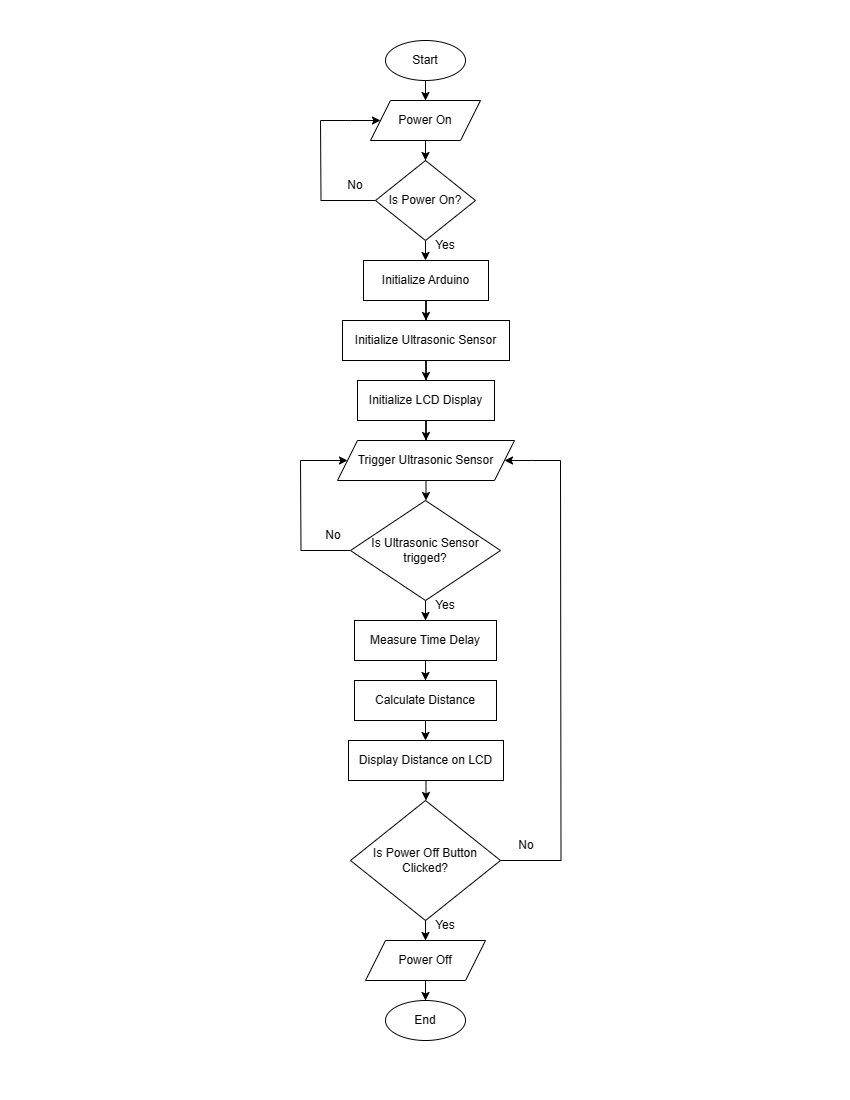

The diagram above was exported from draw.io. Its source (the exported page's mxGraphModel, read from the mxfile embedded in the PNG):
<mxGraphModel dx="1426" dy="743" grid="1" gridSize="10" guides="1" tooltips="1" connect="1" arrows="1" fold="1" page="1" pageScale="1" pageWidth="850" pageHeight="1100" math="0" shadow="0">
  <root>
    <mxCell id="0" />
    <mxCell id="1" parent="0" />
    <mxCell id="doQSKCZskBoZ2VA5cGQW-17" style="edgeStyle=orthogonalEdgeStyle;rounded=0;orthogonalLoop=1;jettySize=auto;html=1;entryX=0.5;entryY=0;entryDx=0;entryDy=0;" edge="1" parent="1" source="doQSKCZskBoZ2VA5cGQW-1" target="doQSKCZskBoZ2VA5cGQW-4">
      <mxGeometry relative="1" as="geometry" />
    </mxCell>
    <mxCell id="doQSKCZskBoZ2VA5cGQW-1" value="Start" style="ellipse;whiteSpace=wrap;html=1;" vertex="1" parent="1">
      <mxGeometry x="385" y="40" width="80" height="40" as="geometry" />
    </mxCell>
    <mxCell id="doQSKCZskBoZ2VA5cGQW-16" style="edgeStyle=orthogonalEdgeStyle;rounded=0;orthogonalLoop=1;jettySize=auto;html=1;entryX=0.5;entryY=0;entryDx=0;entryDy=0;" edge="1" parent="1" source="doQSKCZskBoZ2VA5cGQW-3" target="doQSKCZskBoZ2VA5cGQW-5">
      <mxGeometry relative="1" as="geometry" />
    </mxCell>
    <mxCell id="doQSKCZskBoZ2VA5cGQW-37" style="edgeStyle=orthogonalEdgeStyle;rounded=0;orthogonalLoop=1;jettySize=auto;html=1;endArrow=none;endFill=0;" edge="1" parent="1" source="doQSKCZskBoZ2VA5cGQW-3">
      <mxGeometry relative="1" as="geometry">
        <mxPoint x="320" y="120" as="targetPoint" />
      </mxGeometry>
    </mxCell>
    <mxCell id="doQSKCZskBoZ2VA5cGQW-3" value="Is Power On?" style="rhombus;whiteSpace=wrap;html=1;" vertex="1" parent="1">
      <mxGeometry x="375" y="160" width="100" height="80" as="geometry" />
    </mxCell>
    <mxCell id="doQSKCZskBoZ2VA5cGQW-18" style="edgeStyle=orthogonalEdgeStyle;rounded=0;orthogonalLoop=1;jettySize=auto;html=1;" edge="1" parent="1" source="doQSKCZskBoZ2VA5cGQW-4" target="doQSKCZskBoZ2VA5cGQW-3">
      <mxGeometry relative="1" as="geometry" />
    </mxCell>
    <mxCell id="doQSKCZskBoZ2VA5cGQW-38" style="edgeStyle=orthogonalEdgeStyle;rounded=0;orthogonalLoop=1;jettySize=auto;html=1;endArrow=none;endFill=0;startArrow=classic;startFill=1;" edge="1" parent="1" source="doQSKCZskBoZ2VA5cGQW-4">
      <mxGeometry relative="1" as="geometry">
        <mxPoint x="320" y="120" as="targetPoint" />
      </mxGeometry>
    </mxCell>
    <mxCell id="doQSKCZskBoZ2VA5cGQW-4" value="Power On" style="shape=parallelogram;perimeter=parallelogramPerimeter;whiteSpace=wrap;html=1;fixedSize=1;" vertex="1" parent="1">
      <mxGeometry x="370" y="100" width="110" height="40" as="geometry" />
    </mxCell>
    <mxCell id="doQSKCZskBoZ2VA5cGQW-23" style="edgeStyle=orthogonalEdgeStyle;rounded=0;orthogonalLoop=1;jettySize=auto;html=1;entryX=0.5;entryY=0;entryDx=0;entryDy=0;" edge="1" parent="1" source="doQSKCZskBoZ2VA5cGQW-5" target="doQSKCZskBoZ2VA5cGQW-6">
      <mxGeometry relative="1" as="geometry" />
    </mxCell>
    <mxCell id="doQSKCZskBoZ2VA5cGQW-5" value="Initialize Arduino" style="rounded=0;whiteSpace=wrap;html=1;" vertex="1" parent="1">
      <mxGeometry x="363" y="260" width="125" height="40" as="geometry" />
    </mxCell>
    <mxCell id="doQSKCZskBoZ2VA5cGQW-24" style="edgeStyle=orthogonalEdgeStyle;rounded=0;orthogonalLoop=1;jettySize=auto;html=1;entryX=0.5;entryY=0;entryDx=0;entryDy=0;" edge="1" parent="1" source="doQSKCZskBoZ2VA5cGQW-6" target="doQSKCZskBoZ2VA5cGQW-7">
      <mxGeometry relative="1" as="geometry" />
    </mxCell>
    <mxCell id="doQSKCZskBoZ2VA5cGQW-6" value="Initialize Ultrasonic Sensor" style="rounded=0;whiteSpace=wrap;html=1;" vertex="1" parent="1">
      <mxGeometry x="342" y="320" width="167" height="40" as="geometry" />
    </mxCell>
    <mxCell id="doQSKCZskBoZ2VA5cGQW-25" style="edgeStyle=orthogonalEdgeStyle;rounded=0;orthogonalLoop=1;jettySize=auto;html=1;" edge="1" parent="1" source="doQSKCZskBoZ2VA5cGQW-7" target="doQSKCZskBoZ2VA5cGQW-8">
      <mxGeometry relative="1" as="geometry" />
    </mxCell>
    <mxCell id="doQSKCZskBoZ2VA5cGQW-7" value="Initialize LCD Display" style="rounded=0;whiteSpace=wrap;html=1;" vertex="1" parent="1">
      <mxGeometry x="357" y="380" width="137" height="40" as="geometry" />
    </mxCell>
    <mxCell id="doQSKCZskBoZ2VA5cGQW-26" style="edgeStyle=orthogonalEdgeStyle;rounded=0;orthogonalLoop=1;jettySize=auto;html=1;entryX=0.5;entryY=0;entryDx=0;entryDy=0;" edge="1" parent="1" source="doQSKCZskBoZ2VA5cGQW-8" target="doQSKCZskBoZ2VA5cGQW-9">
      <mxGeometry relative="1" as="geometry" />
    </mxCell>
    <mxCell id="doQSKCZskBoZ2VA5cGQW-40" style="edgeStyle=orthogonalEdgeStyle;rounded=0;orthogonalLoop=1;jettySize=auto;html=1;endArrow=none;endFill=0;startArrow=classic;startFill=1;" edge="1" parent="1" source="doQSKCZskBoZ2VA5cGQW-8">
      <mxGeometry relative="1" as="geometry">
        <mxPoint x="300" y="460" as="targetPoint" />
      </mxGeometry>
    </mxCell>
    <mxCell id="doQSKCZskBoZ2VA5cGQW-42" style="edgeStyle=orthogonalEdgeStyle;rounded=0;orthogonalLoop=1;jettySize=auto;html=1;endArrow=none;endFill=0;startArrow=classic;startFill=1;" edge="1" parent="1" source="doQSKCZskBoZ2VA5cGQW-8">
      <mxGeometry relative="1" as="geometry">
        <mxPoint x="560" y="460" as="targetPoint" />
      </mxGeometry>
    </mxCell>
    <mxCell id="doQSKCZskBoZ2VA5cGQW-8" value="Trigger Ultrasonic Sensor" style="shape=parallelogram;perimeter=parallelogramPerimeter;whiteSpace=wrap;html=1;fixedSize=1;" vertex="1" parent="1">
      <mxGeometry x="337" y="440" width="177" height="40" as="geometry" />
    </mxCell>
    <mxCell id="doQSKCZskBoZ2VA5cGQW-27" style="edgeStyle=orthogonalEdgeStyle;rounded=0;orthogonalLoop=1;jettySize=auto;html=1;entryX=0.5;entryY=0;entryDx=0;entryDy=0;" edge="1" parent="1" source="doQSKCZskBoZ2VA5cGQW-9" target="doQSKCZskBoZ2VA5cGQW-10">
      <mxGeometry relative="1" as="geometry" />
    </mxCell>
    <mxCell id="doQSKCZskBoZ2VA5cGQW-39" style="edgeStyle=orthogonalEdgeStyle;rounded=0;orthogonalLoop=1;jettySize=auto;html=1;endArrow=none;endFill=0;" edge="1" parent="1" source="doQSKCZskBoZ2VA5cGQW-9">
      <mxGeometry relative="1" as="geometry">
        <mxPoint x="300" y="460" as="targetPoint" />
      </mxGeometry>
    </mxCell>
    <mxCell id="doQSKCZskBoZ2VA5cGQW-9" value="Is Ultrasonic Sensor trigged?" style="rhombus;whiteSpace=wrap;html=1;" vertex="1" parent="1">
      <mxGeometry x="350" y="500" width="150" height="100" as="geometry" />
    </mxCell>
    <mxCell id="doQSKCZskBoZ2VA5cGQW-28" style="edgeStyle=orthogonalEdgeStyle;rounded=0;orthogonalLoop=1;jettySize=auto;html=1;entryX=0.5;entryY=0;entryDx=0;entryDy=0;" edge="1" parent="1" source="doQSKCZskBoZ2VA5cGQW-10" target="doQSKCZskBoZ2VA5cGQW-11">
      <mxGeometry relative="1" as="geometry" />
    </mxCell>
    <mxCell id="doQSKCZskBoZ2VA5cGQW-10" value="Measure Time Delay" style="rounded=0;whiteSpace=wrap;html=1;" vertex="1" parent="1">
      <mxGeometry x="354" y="620" width="142" height="40" as="geometry" />
    </mxCell>
    <mxCell id="doQSKCZskBoZ2VA5cGQW-29" style="edgeStyle=orthogonalEdgeStyle;rounded=0;orthogonalLoop=1;jettySize=auto;html=1;entryX=0.5;entryY=0;entryDx=0;entryDy=0;" edge="1" parent="1" source="doQSKCZskBoZ2VA5cGQW-11" target="doQSKCZskBoZ2VA5cGQW-12">
      <mxGeometry relative="1" as="geometry" />
    </mxCell>
    <mxCell id="doQSKCZskBoZ2VA5cGQW-11" value="Calculate Distance" style="rounded=0;whiteSpace=wrap;html=1;" vertex="1" parent="1">
      <mxGeometry x="354" y="680" width="142" height="40" as="geometry" />
    </mxCell>
    <mxCell id="doQSKCZskBoZ2VA5cGQW-30" style="edgeStyle=orthogonalEdgeStyle;rounded=0;orthogonalLoop=1;jettySize=auto;html=1;entryX=0.5;entryY=0;entryDx=0;entryDy=0;" edge="1" parent="1" source="doQSKCZskBoZ2VA5cGQW-12" target="doQSKCZskBoZ2VA5cGQW-13">
      <mxGeometry relative="1" as="geometry" />
    </mxCell>
    <mxCell id="doQSKCZskBoZ2VA5cGQW-12" value="Display Distance on LCD" style="rounded=0;whiteSpace=wrap;html=1;" vertex="1" parent="1">
      <mxGeometry x="348" y="740" width="155" height="40" as="geometry" />
    </mxCell>
    <mxCell id="doQSKCZskBoZ2VA5cGQW-31" style="edgeStyle=orthogonalEdgeStyle;rounded=0;orthogonalLoop=1;jettySize=auto;html=1;entryX=0.5;entryY=0;entryDx=0;entryDy=0;" edge="1" parent="1" source="doQSKCZskBoZ2VA5cGQW-13" target="doQSKCZskBoZ2VA5cGQW-14">
      <mxGeometry relative="1" as="geometry" />
    </mxCell>
    <mxCell id="doQSKCZskBoZ2VA5cGQW-41" style="edgeStyle=orthogonalEdgeStyle;rounded=0;orthogonalLoop=1;jettySize=auto;html=1;endArrow=none;endFill=0;" edge="1" parent="1" source="doQSKCZskBoZ2VA5cGQW-13">
      <mxGeometry relative="1" as="geometry">
        <mxPoint x="560" y="460" as="targetPoint" />
      </mxGeometry>
    </mxCell>
    <mxCell id="doQSKCZskBoZ2VA5cGQW-13" value="Is Power Off Button Clicked?" style="rhombus;whiteSpace=wrap;html=1;" vertex="1" parent="1">
      <mxGeometry x="350" y="800" width="150" height="120" as="geometry" />
    </mxCell>
    <mxCell id="doQSKCZskBoZ2VA5cGQW-32" style="edgeStyle=orthogonalEdgeStyle;rounded=0;orthogonalLoop=1;jettySize=auto;html=1;" edge="1" parent="1" source="doQSKCZskBoZ2VA5cGQW-14" target="doQSKCZskBoZ2VA5cGQW-15">
      <mxGeometry relative="1" as="geometry" />
    </mxCell>
    <mxCell id="doQSKCZskBoZ2VA5cGQW-14" value="Power Off" style="shape=parallelogram;perimeter=parallelogramPerimeter;whiteSpace=wrap;html=1;fixedSize=1;" vertex="1" parent="1">
      <mxGeometry x="365" y="940" width="120" height="40" as="geometry" />
    </mxCell>
    <mxCell id="doQSKCZskBoZ2VA5cGQW-15" value="End" style="ellipse;whiteSpace=wrap;html=1;" vertex="1" parent="1">
      <mxGeometry x="385" y="1000" width="80" height="40" as="geometry" />
    </mxCell>
    <mxCell id="doQSKCZskBoZ2VA5cGQW-19" value="Yes" style="text;html=1;strokeColor=none;fillColor=none;align=center;verticalAlign=middle;whiteSpace=wrap;rounded=0;" vertex="1" parent="1">
      <mxGeometry x="415" y="230" width="60" height="30" as="geometry" />
    </mxCell>
    <mxCell id="doQSKCZskBoZ2VA5cGQW-20" value="No" style="text;html=1;strokeColor=none;fillColor=none;align=center;verticalAlign=middle;whiteSpace=wrap;rounded=0;" vertex="1" parent="1">
      <mxGeometry x="325" y="170" width="60" height="30" as="geometry" />
    </mxCell>
    <mxCell id="doQSKCZskBoZ2VA5cGQW-33" value="Yes" style="text;html=1;strokeColor=none;fillColor=none;align=center;verticalAlign=middle;whiteSpace=wrap;rounded=0;" vertex="1" parent="1">
      <mxGeometry x="415" y="910" width="60" height="30" as="geometry" />
    </mxCell>
    <mxCell id="doQSKCZskBoZ2VA5cGQW-34" value="Yes" style="text;html=1;strokeColor=none;fillColor=none;align=center;verticalAlign=middle;whiteSpace=wrap;rounded=0;" vertex="1" parent="1">
      <mxGeometry x="415" y="590" width="60" height="30" as="geometry" />
    </mxCell>
    <mxCell id="doQSKCZskBoZ2VA5cGQW-35" value="No" style="text;html=1;strokeColor=none;fillColor=none;align=center;verticalAlign=middle;whiteSpace=wrap;rounded=0;" vertex="1" parent="1">
      <mxGeometry x="303" y="520" width="60" height="30" as="geometry" />
    </mxCell>
    <mxCell id="doQSKCZskBoZ2VA5cGQW-36" value="No" style="text;html=1;strokeColor=none;fillColor=none;align=center;verticalAlign=middle;whiteSpace=wrap;rounded=0;" vertex="1" parent="1">
      <mxGeometry x="496" y="830" width="60" height="30" as="geometry" />
    </mxCell>
  </root>
</mxGraphModel>